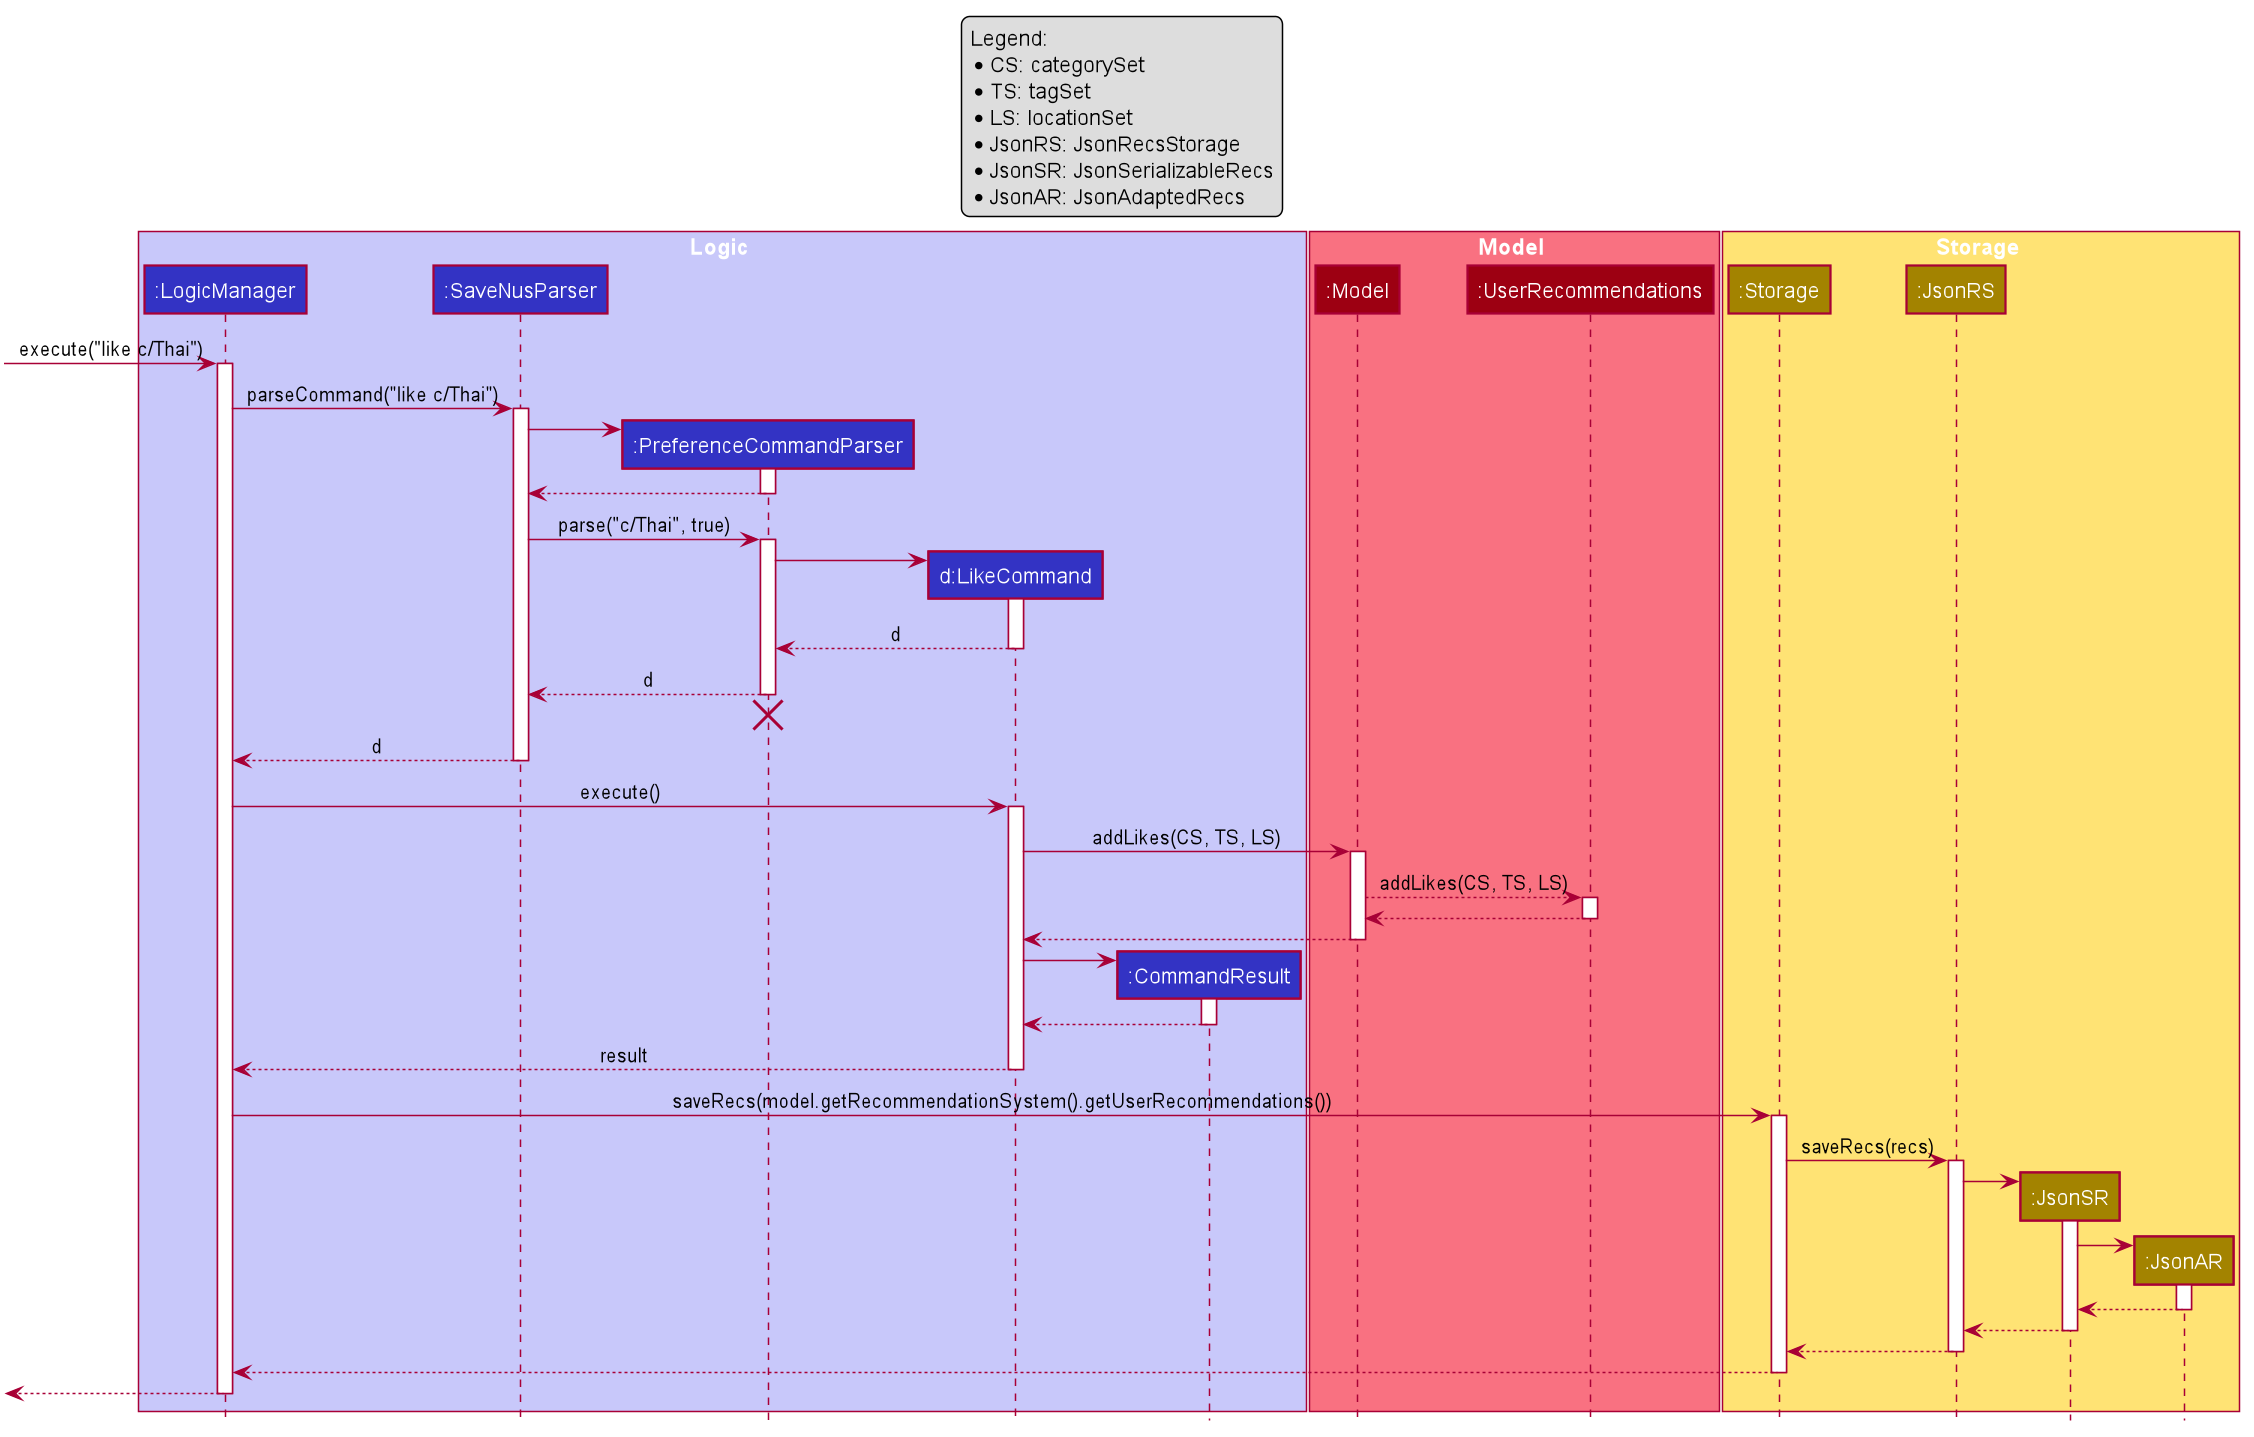

The diagram above was rendered by PlantUML. Its source (embedded in the PNG):
@startuml








skinparam BackgroundColor #FFFFFFF

skinparam Shadowing false

skinparam Class {
    FontColor #FFFFFF
    BorderThickness 1
    BorderColor #FFFFFF
    StereotypeFontColor #FFFFFF
    FontName Arial
}

skinparam Actor {
    BorderColor #000000
    Color #000000
    FontName Arial
}

skinparam Sequence {
    MessageAlign center
    BoxFontSize 15
    BoxPadding 0
    BoxFontColor #FFFFFF
    FontName Arial
}

skinparam Participant {
    FontColor #FFFFFFF
    Padding 20
}

skinparam MinClassWidth 50
skinparam ParticipantPadding 10
skinparam Shadowing false
skinparam DefaultTextAlignment center
skinparam packageStyle Rectangle

hide footbox
hide members
hide circle

skinparam MinClassWidth 0
skinparam ParticipantPadding 0

box Logic #C8C8FA
participant ":LogicManager" as LogicManager #3333C4
participant ":SaveNusParser" as SaveNusParser #3333C4
participant ":PreferenceCommandParser" as PreferenceCommandParser #3333C4
participant "d:LikeCommand" as LikeCommand #3333C4
participant ":CommandResult" as CommandResult #3333C4
end box

box Model #F97181
participant ":Model" as Model #9D0012
participant ":UserRecommendations" as UserRecommendations #9D0012
end box

box Storage #FFE374
participant ":Storage" as Storage #A38300
participant ":JsonRS" as JsonRS #A38300
participant ":JsonSR" as JsonSR #A38300
participant ":JsonAR" as JsonAR #A38300
end box

legend top
Legend:
* CS: categorySet
* TS: tagSet
* LS: locationSet
* JsonRS: JsonRecsStorage
* JsonSR: JsonSerializableRecs
* JsonAR: JsonAdaptedRecs
end legend

[-> LogicManager : execute("like c/Thai")
activate LogicManager

LogicManager -> SaveNusParser : parseCommand("like c/Thai")
activate SaveNusParser

create PreferenceCommandParser
SaveNusParser -> PreferenceCommandParser
activate PreferenceCommandParser

PreferenceCommandParser --> SaveNusParser
deactivate PreferenceCommandParser

SaveNusParser -> PreferenceCommandParser : parse("c/Thai", true)
activate PreferenceCommandParser

create LikeCommand
PreferenceCommandParser -> LikeCommand
activate LikeCommand

LikeCommand --> PreferenceCommandParser : d
deactivate LikeCommand

PreferenceCommandParser --> SaveNusParser : d
deactivate PreferenceCommandParser
PreferenceCommandParser -[hidden]-> SaveNusParser
destroy PreferenceCommandParser

SaveNusParser --> LogicManager : d
deactivate SaveNusParser

LogicManager -> LikeCommand : execute()
activate LikeCommand

LikeCommand -> Model : addLikes(CS, TS, LS)
activate Model

Model --> UserRecommendations : addLikes(CS, TS, LS)
activate UserRecommendations

UserRecommendations --> Model
deactivate UserRecommendations

Model --> LikeCommand
deactivate Model

create CommandResult
LikeCommand -> CommandResult
activate CommandResult

CommandResult --> LikeCommand
deactivate CommandResult

LikeCommand --> LogicManager : result
deactivate LikeCommand

LogicManager -> Storage : saveRecs(model.getRecommendationSystem().getUserRecommendations())
activate Storage

Storage -> JsonRS : saveRecs(recs)
activate JsonRS

create JsonSR
JsonRS -> JsonSR
activate JsonSR

create JsonAR
JsonSR -> JsonAR
activate JsonAR

JsonAR --> JsonSR
deactivate JsonAR

JsonSR --> JsonRS
deactivate JsonSR

JsonRS --> Storage
deactivate JsonRS

Storage --> LogicManager
deactivate Storage

[<--LogicManager
deactivate LogicManager
@enduml